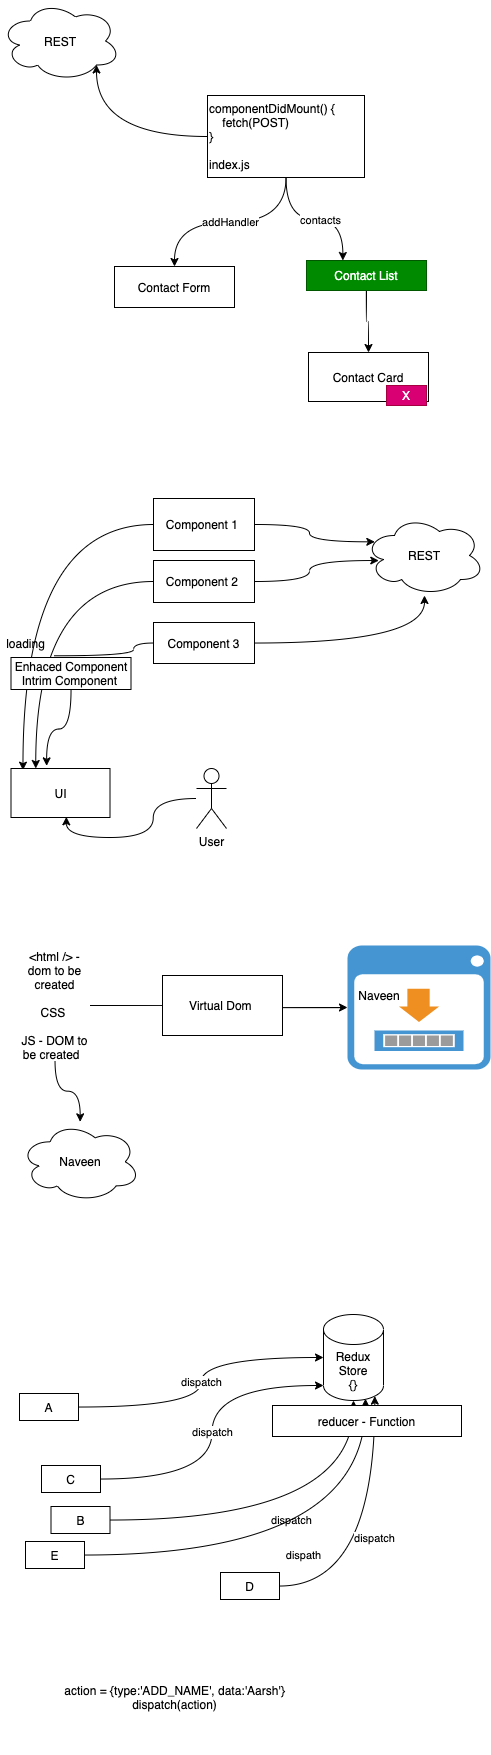

The diagram above was exported from draw.io. Its source (the exported page's mxGraphModel, read from the mxfile embedded in the PNG):
<mxGraphModel dx="599" dy="453" grid="0" gridSize="10" guides="1" tooltips="1" connect="1" arrows="1" fold="1" page="0" pageScale="1" pageWidth="827" pageHeight="1169" math="0" shadow="0">
  <root>
    <mxCell id="0" />
    <mxCell id="1" parent="0" />
    <mxCell id="5" value="addHandler" style="edgeStyle=orthogonalEdgeStyle;rounded=0;orthogonalLoop=1;jettySize=auto;html=1;curved=1;" edge="1" parent="1" source="2" target="3">
      <mxGeometry relative="1" as="geometry" />
    </mxCell>
    <mxCell id="6" style="edgeStyle=orthogonalEdgeStyle;curved=1;rounded=0;orthogonalLoop=1;jettySize=auto;html=1;entryX=0.303;entryY=0;entryDx=0;entryDy=0;entryPerimeter=0;" edge="1" parent="1" source="2" target="4">
      <mxGeometry relative="1" as="geometry" />
    </mxCell>
    <mxCell id="18" value="contacts" style="edgeLabel;html=1;align=center;verticalAlign=middle;resizable=0;points=[];" vertex="1" connectable="0" parent="6">
      <mxGeometry x="0.08" y="-1" relative="1" as="geometry">
        <mxPoint as="offset" />
      </mxGeometry>
    </mxCell>
    <mxCell id="19" style="edgeStyle=orthogonalEdgeStyle;curved=1;rounded=0;orthogonalLoop=1;jettySize=auto;html=1;entryX=0.8;entryY=0.8;entryDx=0;entryDy=0;entryPerimeter=0;" edge="1" parent="1" source="2" target="9">
      <mxGeometry relative="1" as="geometry" />
    </mxCell>
    <mxCell id="2" value="&lt;span&gt;componentDidMount() {&lt;/span&gt;&lt;br&gt;&lt;span&gt;&amp;nbsp; &amp;nbsp; fetch(POST)&lt;/span&gt;&lt;br&gt;&lt;span&gt;}&lt;br&gt;&lt;/span&gt;&amp;nbsp;&lt;br&gt;index.js" style="rounded=0;whiteSpace=wrap;html=1;align=left;" vertex="1" parent="1">
      <mxGeometry x="241" y="124" width="157" height="82" as="geometry" />
    </mxCell>
    <mxCell id="3" value="Contact Form" style="rounded=0;whiteSpace=wrap;html=1;align=center;" vertex="1" parent="1">
      <mxGeometry x="148" y="295" width="120" height="41" as="geometry" />
    </mxCell>
    <mxCell id="7" style="edgeStyle=orthogonalEdgeStyle;curved=1;rounded=0;orthogonalLoop=1;jettySize=auto;html=1;" edge="1" parent="1" source="4" target="8">
      <mxGeometry relative="1" as="geometry">
        <mxPoint x="406" y="229.66666666666663" as="targetPoint" />
      </mxGeometry>
    </mxCell>
    <mxCell id="4" value="Contact List" style="rounded=0;whiteSpace=wrap;html=1;align=center;fillColor=#008a00;strokeColor=#005700;fontColor=#ffffff;" vertex="1" parent="1">
      <mxGeometry x="340" y="289" width="120" height="30" as="geometry" />
    </mxCell>
    <mxCell id="8" value="Contact Card" style="rounded=0;whiteSpace=wrap;html=1;" vertex="1" parent="1">
      <mxGeometry x="342" y="381" width="120" height="49" as="geometry" />
    </mxCell>
    <mxCell id="9" value="REST" style="ellipse;shape=cloud;whiteSpace=wrap;html=1;" vertex="1" parent="1">
      <mxGeometry x="34" y="29.5" width="120" height="80" as="geometry" />
    </mxCell>
    <mxCell id="20" value="X" style="text;html=1;strokeColor=#A50040;fillColor=#d80073;align=center;verticalAlign=middle;whiteSpace=wrap;rounded=0;fontColor=#ffffff;" vertex="1" parent="1">
      <mxGeometry x="420" y="414" width="40" height="20" as="geometry" />
    </mxCell>
    <mxCell id="24" style="edgeStyle=orthogonalEdgeStyle;curved=1;rounded=0;orthogonalLoop=1;jettySize=auto;html=1;entryX=0.086;entryY=0.329;entryDx=0;entryDy=0;entryPerimeter=0;" edge="1" parent="1" source="21" target="26">
      <mxGeometry relative="1" as="geometry">
        <mxPoint x="393" y="561" as="targetPoint" />
      </mxGeometry>
    </mxCell>
    <mxCell id="32" style="edgeStyle=orthogonalEdgeStyle;curved=1;rounded=0;orthogonalLoop=1;jettySize=auto;html=1;entryX=0.121;entryY=0.034;entryDx=0;entryDy=0;entryPerimeter=0;" edge="1" parent="1" source="21" target="29">
      <mxGeometry relative="1" as="geometry" />
    </mxCell>
    <mxCell id="21" value="Component 1&amp;nbsp;" style="rounded=0;whiteSpace=wrap;html=1;" vertex="1" parent="1">
      <mxGeometry x="187" y="527" width="101" height="52" as="geometry" />
    </mxCell>
    <mxCell id="25" style="edgeStyle=orthogonalEdgeStyle;curved=1;rounded=0;orthogonalLoop=1;jettySize=auto;html=1;entryX=0.119;entryY=0.563;entryDx=0;entryDy=0;entryPerimeter=0;" edge="1" parent="1" source="22" target="26">
      <mxGeometry relative="1" as="geometry">
        <mxPoint x="399" y="593" as="targetPoint" />
      </mxGeometry>
    </mxCell>
    <mxCell id="31" style="edgeStyle=orthogonalEdgeStyle;curved=1;rounded=0;orthogonalLoop=1;jettySize=auto;html=1;entryX=0.25;entryY=0;entryDx=0;entryDy=0;" edge="1" parent="1" source="22" target="29">
      <mxGeometry relative="1" as="geometry" />
    </mxCell>
    <mxCell id="22" value="Component 2&amp;nbsp;" style="rounded=0;whiteSpace=wrap;html=1;" vertex="1" parent="1">
      <mxGeometry x="187" y="589" width="101" height="42" as="geometry" />
    </mxCell>
    <mxCell id="27" style="edgeStyle=orthogonalEdgeStyle;curved=1;rounded=0;orthogonalLoop=1;jettySize=auto;html=1;" edge="1" parent="1" source="23" target="26">
      <mxGeometry relative="1" as="geometry" />
    </mxCell>
    <mxCell id="30" style="edgeStyle=orthogonalEdgeStyle;curved=1;rounded=0;orthogonalLoop=1;jettySize=auto;html=1;entryX=0.36;entryY=-0.054;entryDx=0;entryDy=0;entryPerimeter=0;startArrow=none;" edge="1" parent="1" source="34" target="29">
      <mxGeometry relative="1" as="geometry" />
    </mxCell>
    <mxCell id="23" value="Component 3" style="rounded=0;whiteSpace=wrap;html=1;" vertex="1" parent="1">
      <mxGeometry x="187" y="651" width="101" height="41" as="geometry" />
    </mxCell>
    <mxCell id="26" value="REST" style="ellipse;shape=cloud;whiteSpace=wrap;html=1;" vertex="1" parent="1">
      <mxGeometry x="398" y="544" width="120" height="80" as="geometry" />
    </mxCell>
    <mxCell id="33" style="edgeStyle=orthogonalEdgeStyle;curved=1;rounded=0;orthogonalLoop=1;jettySize=auto;html=1;entryX=0.559;entryY=0.986;entryDx=0;entryDy=0;entryPerimeter=0;" edge="1" parent="1" source="28" target="29">
      <mxGeometry relative="1" as="geometry" />
    </mxCell>
    <mxCell id="28" value="User" style="shape=umlActor;verticalLabelPosition=bottom;verticalAlign=top;html=1;outlineConnect=0;" vertex="1" parent="1">
      <mxGeometry x="230" y="797" width="30" height="60" as="geometry" />
    </mxCell>
    <mxCell id="29" value="UI" style="rounded=0;whiteSpace=wrap;html=1;" vertex="1" parent="1">
      <mxGeometry x="44.5" y="797" width="99" height="49" as="geometry" />
    </mxCell>
    <mxCell id="34" value="Enhaced Component&lt;br&gt;Intrim Component&amp;nbsp;" style="rounded=0;whiteSpace=wrap;html=1;" vertex="1" parent="1">
      <mxGeometry x="44.5" y="686" width="120" height="32" as="geometry" />
    </mxCell>
    <mxCell id="35" value="" style="edgeStyle=orthogonalEdgeStyle;curved=1;rounded=0;orthogonalLoop=1;jettySize=auto;html=1;entryX=0.36;entryY=-0.054;entryDx=0;entryDy=0;entryPerimeter=0;endArrow=none;" edge="1" parent="1" source="23" target="34">
      <mxGeometry relative="1" as="geometry">
        <mxPoint x="187" y="671.5333333333333" as="sourcePoint" />
        <mxPoint x="90.63999999999999" y="749.354" as="targetPoint" />
      </mxGeometry>
    </mxCell>
    <mxCell id="37" value="loading" style="text;html=1;align=center;verticalAlign=middle;resizable=0;points=[];autosize=1;strokeColor=none;" vertex="1" parent="1">
      <mxGeometry x="34" y="662.5" width="49" height="18" as="geometry" />
    </mxCell>
    <mxCell id="40" style="edgeStyle=orthogonalEdgeStyle;curved=1;rounded=0;orthogonalLoop=1;jettySize=auto;html=1;" edge="1" parent="1" source="38" target="39">
      <mxGeometry relative="1" as="geometry" />
    </mxCell>
    <mxCell id="41" style="edgeStyle=orthogonalEdgeStyle;curved=1;rounded=0;orthogonalLoop=1;jettySize=auto;html=1;" edge="1" parent="1" source="38" target="42">
      <mxGeometry relative="1" as="geometry">
        <mxPoint x="113.66666666666663" y="1190.3333333333333" as="targetPoint" />
      </mxGeometry>
    </mxCell>
    <mxCell id="38" value="&amp;lt;html /&amp;gt; - dom to be created&lt;br&gt;&lt;br&gt;CSS&amp;nbsp;&lt;br&gt;&lt;br&gt;JS - DOM to be created&amp;nbsp;&amp;nbsp;" style="text;html=1;strokeColor=none;fillColor=none;align=center;verticalAlign=middle;whiteSpace=wrap;rounded=0;" vertex="1" parent="1">
      <mxGeometry x="53" y="979" width="71" height="110" as="geometry" />
    </mxCell>
    <mxCell id="39" value="" style="shadow=0;dashed=0;html=1;strokeColor=none;fillColor=#4495D1;labelPosition=center;verticalLabelPosition=bottom;verticalAlign=top;align=center;outlineConnect=0;shape=mxgraph.veeam.2d.backup_browser;" vertex="1" parent="1">
      <mxGeometry x="381" y="974" width="143" height="124" as="geometry" />
    </mxCell>
    <mxCell id="42" value="Naveen" style="ellipse;shape=cloud;whiteSpace=wrap;html=1;" vertex="1" parent="1">
      <mxGeometry x="53.66666666666663" y="1150.3333333333333" width="120" height="80" as="geometry" />
    </mxCell>
    <mxCell id="44" value="&lt;font color=&quot;#000000&quot;&gt;Naveen&lt;/font&gt;" style="text;html=1;strokeColor=none;fillColor=none;align=center;verticalAlign=middle;whiteSpace=wrap;rounded=0;" vertex="1" parent="1">
      <mxGeometry x="393" y="1014" width="40" height="20" as="geometry" />
    </mxCell>
    <mxCell id="45" value="Virtual Dom&amp;nbsp;" style="rounded=0;whiteSpace=wrap;html=1;" vertex="1" parent="1">
      <mxGeometry x="196" y="1004" width="120" height="60" as="geometry" />
    </mxCell>
    <mxCell id="58" value="dispatch" style="edgeStyle=orthogonalEdgeStyle;curved=1;rounded=0;orthogonalLoop=1;jettySize=auto;html=1;entryX=0;entryY=0.5;entryDx=0;entryDy=0;entryPerimeter=0;" edge="1" parent="1" source="46" target="57">
      <mxGeometry relative="1" as="geometry" />
    </mxCell>
    <mxCell id="46" value="A" style="rounded=0;whiteSpace=wrap;html=1;" vertex="1" parent="1">
      <mxGeometry x="53" y="1422" width="59" height="27" as="geometry" />
    </mxCell>
    <mxCell id="60" value="dispatch" style="edgeStyle=orthogonalEdgeStyle;curved=1;rounded=0;orthogonalLoop=1;jettySize=auto;html=1;" edge="1" parent="1" source="47" target="57">
      <mxGeometry relative="1" as="geometry" />
    </mxCell>
    <mxCell id="47" value="B" style="rounded=0;whiteSpace=wrap;html=1;" vertex="1" parent="1">
      <mxGeometry x="84.5" y="1535" width="59" height="27" as="geometry" />
    </mxCell>
    <mxCell id="59" value="dispatch" style="edgeStyle=orthogonalEdgeStyle;curved=1;rounded=0;orthogonalLoop=1;jettySize=auto;html=1;entryX=0;entryY=1;entryDx=0;entryDy=-15;entryPerimeter=0;" edge="1" parent="1" source="49" target="57">
      <mxGeometry relative="1" as="geometry" />
    </mxCell>
    <mxCell id="49" value="C" style="rounded=0;whiteSpace=wrap;html=1;" vertex="1" parent="1">
      <mxGeometry x="75" y="1494" width="59" height="27" as="geometry" />
    </mxCell>
    <mxCell id="61" value="dispath" style="edgeStyle=orthogonalEdgeStyle;curved=1;rounded=0;orthogonalLoop=1;jettySize=auto;html=1;entryX=0.7;entryY=0.979;entryDx=0;entryDy=0;entryPerimeter=0;" edge="1" parent="1" source="52" target="57">
      <mxGeometry relative="1" as="geometry" />
    </mxCell>
    <mxCell id="52" value="E" style="rounded=0;whiteSpace=wrap;html=1;" vertex="1" parent="1">
      <mxGeometry x="59" y="1570" width="59" height="27" as="geometry" />
    </mxCell>
    <mxCell id="62" value="dispatch" style="edgeStyle=orthogonalEdgeStyle;curved=1;rounded=0;orthogonalLoop=1;jettySize=auto;html=1;entryX=0.855;entryY=1;entryDx=0;entryDy=-4.35;entryPerimeter=0;" edge="1" parent="1" source="56" target="57">
      <mxGeometry relative="1" as="geometry" />
    </mxCell>
    <mxCell id="56" value="D" style="rounded=0;whiteSpace=wrap;html=1;" vertex="1" parent="1">
      <mxGeometry x="254" y="1601" width="59" height="27" as="geometry" />
    </mxCell>
    <mxCell id="57" value="Redux&lt;br&gt;Store&lt;br&gt;{}" style="shape=cylinder3;whiteSpace=wrap;html=1;boundedLbl=1;backgroundOutline=1;size=15;" vertex="1" parent="1">
      <mxGeometry x="357" y="1343" width="60" height="86" as="geometry" />
    </mxCell>
    <mxCell id="67" value="action = {type:'ADD_NAME', data:'Aarsh'}&lt;br&gt;dispatch(action)" style="text;html=1;strokeColor=none;fillColor=none;align=center;verticalAlign=middle;whiteSpace=wrap;rounded=0;" vertex="1" parent="1">
      <mxGeometry x="78" y="1669" width="261" height="114" as="geometry" />
    </mxCell>
    <mxCell id="68" value="reducer - Function" style="rounded=0;whiteSpace=wrap;html=1;" vertex="1" parent="1">
      <mxGeometry x="306" y="1434" width="189" height="31" as="geometry" />
    </mxCell>
  </root>
</mxGraphModel>